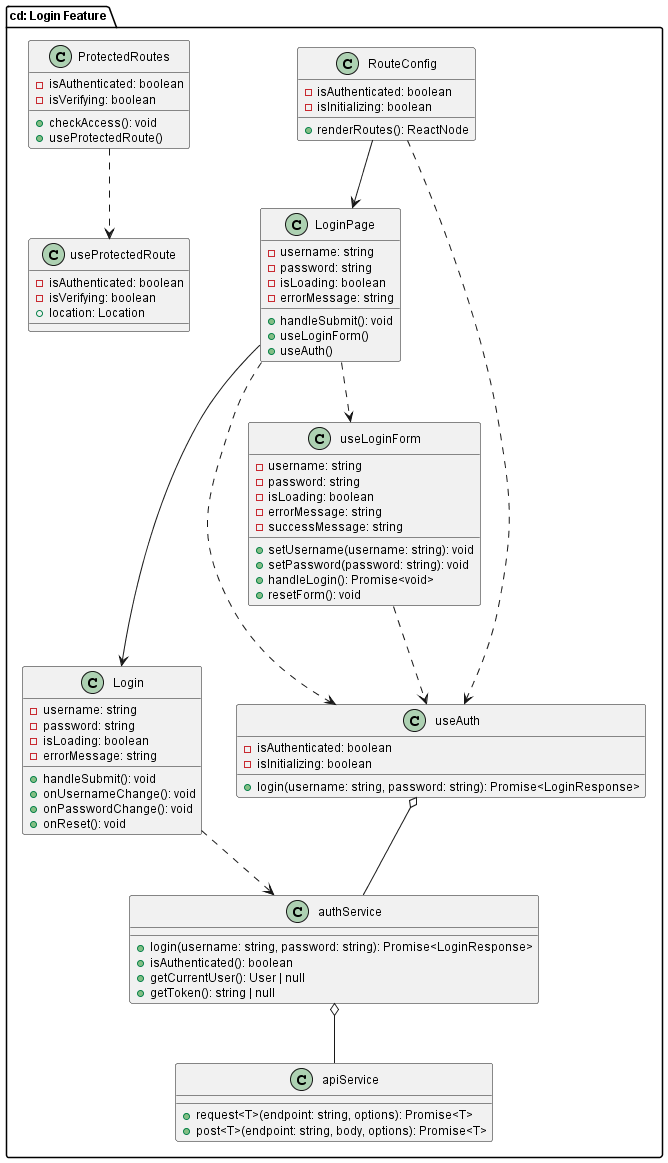

The diagram above was rendered by PlantUML. Its source (embedded in the PNG):
@startuml Login Component Class Diagram

!define FONT_SIZE 12
!define TITLE_SIZE 20
skinparam defaultFontSize $FONT_SIZE
skinparam titleFontSize $TITLE_SIZE
skinparam classFontSize $FONT_SIZE

package "cd: Login Feature" {

' Define main components for Login only
  class LoginPage {
    - username: string
    - password: string
    - isLoading: boolean
    - errorMessage: string
    + handleSubmit(): void
    + useLoginForm()
    + useAuth()
  }


  class Login {
    - username: string
    - password: string
    - isLoading: boolean
    - errorMessage: string
    + handleSubmit(): void
    + onUsernameChange(): void
    + onPasswordChange(): void
    + onReset(): void
  }
  
  class RouteConfig {
    - isAuthenticated: boolean
    - isInitializing: boolean
    + renderRoutes(): ReactNode
  }
  
  class ProtectedRoutes {
    - isAuthenticated: boolean
    - isVerifying: boolean
    + checkAccess(): void
    + useProtectedRoute()
  }


  class authService {
    + login(username: string, password: string): Promise<LoginResponse>
    + isAuthenticated(): boolean
    + getCurrentUser(): User | null
    + getToken(): string | null
  }
  
  class apiService {
    + request<T>(endpoint: string, options): Promise<T>
    + post<T>(endpoint: string, body, options): Promise<T>
  }


  class useAuth {
    - isAuthenticated: boolean
    - isInitializing: boolean
    + login(username: string, password: string): Promise<LoginResponse>
  }
  
  class useLoginForm {
    - username: string
    - password: string
    - isLoading: boolean
    - errorMessage: string
    - successMessage: string
    + setUsername(username: string): void
    + setPassword(password: string): void
    + handleLogin(): Promise<void>
    + resetForm(): void
  }
  
  class useProtectedRoute {
    - isAuthenticated: boolean
    - isVerifying: boolean
    + location: Location
  }
}

' Define relationships with proper UML notation as per the new image
' Directed association → (solid line with arrow)
' Inheritance ▷ (solid line with empty triangle)
' Implementation → (dashed line with empty triangle)
' Dependency → (dashed line with arrow)
' Aggregation ◇ (solid line with empty diamond)
' Composition ♦ (solid line with filled diamond)

' Page to Component associations (directed association)
LoginPage --> Login

' Page to Hook dependencies (pages bruger hooks midlertidigt)
LoginPage ..> useLoginForm
LoginPage ..> useAuth

' Service dependencies - dependency pilen peger mod den klasse der bliver brugt
Login ..> authService
authService o-- apiService

' Routing associations
RouteConfig --> LoginPage
RouteConfig ..> useAuth
ProtectedRoutes ..> useProtectedRoute

' Hook associations
useLoginForm ..> useAuth
useAuth o-- authService

@enduml